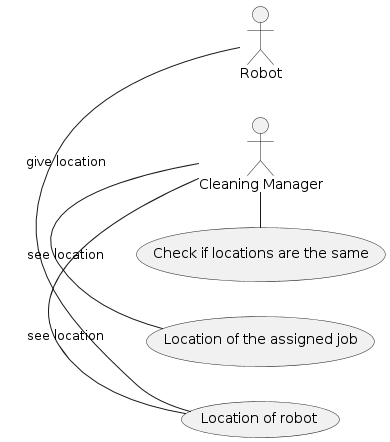

The diagram above was rendered by PlantUML. Its source (embedded in the PNG):
@startuml UseCase7

left to right direction

actor "Cleaning Manager" as C
actor Robot

usecase "Location of robot" as locOfRob
usecase "Location of the assigned job" as locJob
usecase "Check if locations are the same" as Check

Robot - locOfRob: "give location"
C - locOfRob: "see location"
C -locJob: "see location"
C - Check

@enduml